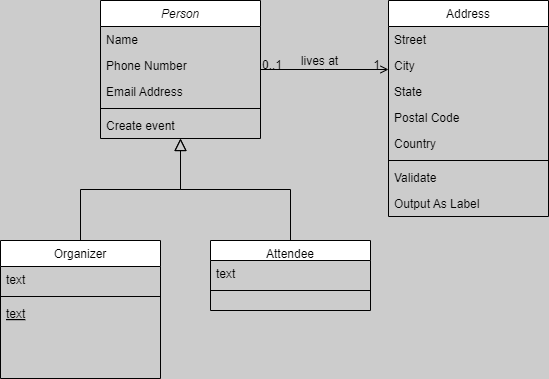

The diagram above was exported from draw.io. Its source (the exported page's mxGraphModel, read from the mxfile embedded in the PNG):
<mxGraphModel dx="794" dy="492" grid="1" gridSize="10" guides="1" tooltips="1" connect="1" arrows="1" fold="1" page="1" pageScale="1" pageWidth="827" pageHeight="1169" background="#CCCCCC" math="0" shadow="0">
  <root>
    <mxCell id="WIyWlLk6GJQsqaUBKTNV-0" />
    <mxCell id="WIyWlLk6GJQsqaUBKTNV-1" parent="WIyWlLk6GJQsqaUBKTNV-0" />
    <mxCell id="zkfFHV4jXpPFQw0GAbJ--0" value="Person" style="swimlane;fontStyle=2;align=center;verticalAlign=top;childLayout=stackLayout;horizontal=1;startSize=26;horizontalStack=0;resizeParent=1;resizeLast=0;collapsible=1;marginBottom=0;rounded=0;shadow=0;strokeWidth=1;" parent="WIyWlLk6GJQsqaUBKTNV-1" vertex="1">
      <mxGeometry x="220" y="120" width="160" height="138" as="geometry">
        <mxRectangle x="230" y="140" width="160" height="26" as="alternateBounds" />
      </mxGeometry>
    </mxCell>
    <mxCell id="zkfFHV4jXpPFQw0GAbJ--1" value="Name" style="text;align=left;verticalAlign=top;spacingLeft=4;spacingRight=4;overflow=hidden;rotatable=0;points=[[0,0.5],[1,0.5]];portConstraint=eastwest;" parent="zkfFHV4jXpPFQw0GAbJ--0" vertex="1">
      <mxGeometry y="26" width="160" height="26" as="geometry" />
    </mxCell>
    <mxCell id="zkfFHV4jXpPFQw0GAbJ--2" value="Phone Number" style="text;align=left;verticalAlign=top;spacingLeft=4;spacingRight=4;overflow=hidden;rotatable=0;points=[[0,0.5],[1,0.5]];portConstraint=eastwest;rounded=0;shadow=0;html=0;" parent="zkfFHV4jXpPFQw0GAbJ--0" vertex="1">
      <mxGeometry y="52" width="160" height="26" as="geometry" />
    </mxCell>
    <mxCell id="zkfFHV4jXpPFQw0GAbJ--3" value="Email Address" style="text;align=left;verticalAlign=top;spacingLeft=4;spacingRight=4;overflow=hidden;rotatable=0;points=[[0,0.5],[1,0.5]];portConstraint=eastwest;rounded=0;shadow=0;html=0;" parent="zkfFHV4jXpPFQw0GAbJ--0" vertex="1">
      <mxGeometry y="78" width="160" height="26" as="geometry" />
    </mxCell>
    <mxCell id="zkfFHV4jXpPFQw0GAbJ--4" value="" style="line;html=1;strokeWidth=1;align=left;verticalAlign=middle;spacingTop=-1;spacingLeft=3;spacingRight=3;rotatable=0;labelPosition=right;points=[];portConstraint=eastwest;" parent="zkfFHV4jXpPFQw0GAbJ--0" vertex="1">
      <mxGeometry y="104" width="160" height="8" as="geometry" />
    </mxCell>
    <mxCell id="zkfFHV4jXpPFQw0GAbJ--5" value="Create event" style="text;align=left;verticalAlign=top;spacingLeft=4;spacingRight=4;overflow=hidden;rotatable=0;points=[[0,0.5],[1,0.5]];portConstraint=eastwest;" parent="zkfFHV4jXpPFQw0GAbJ--0" vertex="1">
      <mxGeometry y="112" width="160" height="26" as="geometry" />
    </mxCell>
    <mxCell id="zkfFHV4jXpPFQw0GAbJ--6" value="Organizer" style="swimlane;fontStyle=0;align=center;verticalAlign=top;childLayout=stackLayout;horizontal=1;startSize=26;horizontalStack=0;resizeParent=1;resizeLast=0;collapsible=1;marginBottom=0;rounded=0;shadow=0;strokeWidth=1;" parent="WIyWlLk6GJQsqaUBKTNV-1" vertex="1">
      <mxGeometry x="120" y="360" width="160" height="138" as="geometry">
        <mxRectangle x="130" y="380" width="160" height="26" as="alternateBounds" />
      </mxGeometry>
    </mxCell>
    <mxCell id="zkfFHV4jXpPFQw0GAbJ--8" value="text" style="text;align=left;verticalAlign=top;spacingLeft=4;spacingRight=4;overflow=hidden;rotatable=0;points=[[0,0.5],[1,0.5]];portConstraint=eastwest;rounded=0;shadow=0;html=0;" parent="zkfFHV4jXpPFQw0GAbJ--6" vertex="1">
      <mxGeometry y="26" width="160" height="26" as="geometry" />
    </mxCell>
    <mxCell id="zkfFHV4jXpPFQw0GAbJ--9" value="" style="line;html=1;strokeWidth=1;align=left;verticalAlign=middle;spacingTop=-1;spacingLeft=3;spacingRight=3;rotatable=0;labelPosition=right;points=[];portConstraint=eastwest;" parent="zkfFHV4jXpPFQw0GAbJ--6" vertex="1">
      <mxGeometry y="52" width="160" height="8" as="geometry" />
    </mxCell>
    <mxCell id="zkfFHV4jXpPFQw0GAbJ--10" value="text" style="text;align=left;verticalAlign=top;spacingLeft=4;spacingRight=4;overflow=hidden;rotatable=0;points=[[0,0.5],[1,0.5]];portConstraint=eastwest;fontStyle=4" parent="zkfFHV4jXpPFQw0GAbJ--6" vertex="1">
      <mxGeometry y="60" width="160" height="26" as="geometry" />
    </mxCell>
    <mxCell id="zkfFHV4jXpPFQw0GAbJ--12" value="" style="endArrow=block;endSize=10;endFill=0;shadow=0;strokeWidth=1;rounded=0;curved=0;edgeStyle=elbowEdgeStyle;elbow=vertical;" parent="WIyWlLk6GJQsqaUBKTNV-1" source="zkfFHV4jXpPFQw0GAbJ--6" target="zkfFHV4jXpPFQw0GAbJ--0" edge="1">
      <mxGeometry width="160" relative="1" as="geometry">
        <mxPoint x="200" y="203" as="sourcePoint" />
        <mxPoint x="200" y="203" as="targetPoint" />
      </mxGeometry>
    </mxCell>
    <mxCell id="zkfFHV4jXpPFQw0GAbJ--13" value="Attendee" style="swimlane;fontStyle=0;align=center;verticalAlign=top;childLayout=stackLayout;horizontal=1;startSize=20;horizontalStack=0;resizeParent=1;resizeLast=0;collapsible=1;marginBottom=0;rounded=0;shadow=0;strokeWidth=1;" parent="WIyWlLk6GJQsqaUBKTNV-1" vertex="1">
      <mxGeometry x="330" y="360" width="160" height="70" as="geometry">
        <mxRectangle x="340" y="380" width="170" height="26" as="alternateBounds" />
      </mxGeometry>
    </mxCell>
    <mxCell id="zkfFHV4jXpPFQw0GAbJ--14" value="text" style="text;align=left;verticalAlign=top;spacingLeft=4;spacingRight=4;overflow=hidden;rotatable=0;points=[[0,0.5],[1,0.5]];portConstraint=eastwest;" parent="zkfFHV4jXpPFQw0GAbJ--13" vertex="1">
      <mxGeometry y="20" width="160" height="26" as="geometry" />
    </mxCell>
    <mxCell id="zkfFHV4jXpPFQw0GAbJ--15" value="" style="line;html=1;strokeWidth=1;align=left;verticalAlign=middle;spacingTop=-1;spacingLeft=3;spacingRight=3;rotatable=0;labelPosition=right;points=[];portConstraint=eastwest;" parent="zkfFHV4jXpPFQw0GAbJ--13" vertex="1">
      <mxGeometry y="46" width="160" height="8" as="geometry" />
    </mxCell>
    <mxCell id="zkfFHV4jXpPFQw0GAbJ--16" value="" style="endArrow=block;endSize=10;endFill=0;shadow=0;strokeWidth=1;rounded=0;curved=0;edgeStyle=elbowEdgeStyle;elbow=vertical;" parent="WIyWlLk6GJQsqaUBKTNV-1" source="zkfFHV4jXpPFQw0GAbJ--13" target="zkfFHV4jXpPFQw0GAbJ--0" edge="1">
      <mxGeometry width="160" relative="1" as="geometry">
        <mxPoint x="210" y="373" as="sourcePoint" />
        <mxPoint x="310" y="271" as="targetPoint" />
      </mxGeometry>
    </mxCell>
    <mxCell id="zkfFHV4jXpPFQw0GAbJ--17" value="Address" style="swimlane;fontStyle=0;align=center;verticalAlign=top;childLayout=stackLayout;horizontal=1;startSize=26;horizontalStack=0;resizeParent=1;resizeLast=0;collapsible=1;marginBottom=0;rounded=0;shadow=0;strokeWidth=1;" parent="WIyWlLk6GJQsqaUBKTNV-1" vertex="1">
      <mxGeometry x="508" y="120" width="160" height="216" as="geometry">
        <mxRectangle x="550" y="140" width="160" height="26" as="alternateBounds" />
      </mxGeometry>
    </mxCell>
    <mxCell id="zkfFHV4jXpPFQw0GAbJ--18" value="Street" style="text;align=left;verticalAlign=top;spacingLeft=4;spacingRight=4;overflow=hidden;rotatable=0;points=[[0,0.5],[1,0.5]];portConstraint=eastwest;" parent="zkfFHV4jXpPFQw0GAbJ--17" vertex="1">
      <mxGeometry y="26" width="160" height="26" as="geometry" />
    </mxCell>
    <mxCell id="zkfFHV4jXpPFQw0GAbJ--19" value="City" style="text;align=left;verticalAlign=top;spacingLeft=4;spacingRight=4;overflow=hidden;rotatable=0;points=[[0,0.5],[1,0.5]];portConstraint=eastwest;rounded=0;shadow=0;html=0;" parent="zkfFHV4jXpPFQw0GAbJ--17" vertex="1">
      <mxGeometry y="52" width="160" height="26" as="geometry" />
    </mxCell>
    <mxCell id="zkfFHV4jXpPFQw0GAbJ--20" value="State" style="text;align=left;verticalAlign=top;spacingLeft=4;spacingRight=4;overflow=hidden;rotatable=0;points=[[0,0.5],[1,0.5]];portConstraint=eastwest;rounded=0;shadow=0;html=0;" parent="zkfFHV4jXpPFQw0GAbJ--17" vertex="1">
      <mxGeometry y="78" width="160" height="26" as="geometry" />
    </mxCell>
    <mxCell id="zkfFHV4jXpPFQw0GAbJ--21" value="Postal Code" style="text;align=left;verticalAlign=top;spacingLeft=4;spacingRight=4;overflow=hidden;rotatable=0;points=[[0,0.5],[1,0.5]];portConstraint=eastwest;rounded=0;shadow=0;html=0;" parent="zkfFHV4jXpPFQw0GAbJ--17" vertex="1">
      <mxGeometry y="104" width="160" height="26" as="geometry" />
    </mxCell>
    <mxCell id="zkfFHV4jXpPFQw0GAbJ--22" value="Country" style="text;align=left;verticalAlign=top;spacingLeft=4;spacingRight=4;overflow=hidden;rotatable=0;points=[[0,0.5],[1,0.5]];portConstraint=eastwest;rounded=0;shadow=0;html=0;" parent="zkfFHV4jXpPFQw0GAbJ--17" vertex="1">
      <mxGeometry y="130" width="160" height="26" as="geometry" />
    </mxCell>
    <mxCell id="zkfFHV4jXpPFQw0GAbJ--23" value="" style="line;html=1;strokeWidth=1;align=left;verticalAlign=middle;spacingTop=-1;spacingLeft=3;spacingRight=3;rotatable=0;labelPosition=right;points=[];portConstraint=eastwest;" parent="zkfFHV4jXpPFQw0GAbJ--17" vertex="1">
      <mxGeometry y="156" width="160" height="8" as="geometry" />
    </mxCell>
    <mxCell id="zkfFHV4jXpPFQw0GAbJ--24" value="Validate" style="text;align=left;verticalAlign=top;spacingLeft=4;spacingRight=4;overflow=hidden;rotatable=0;points=[[0,0.5],[1,0.5]];portConstraint=eastwest;" parent="zkfFHV4jXpPFQw0GAbJ--17" vertex="1">
      <mxGeometry y="164" width="160" height="26" as="geometry" />
    </mxCell>
    <mxCell id="zkfFHV4jXpPFQw0GAbJ--25" value="Output As Label" style="text;align=left;verticalAlign=top;spacingLeft=4;spacingRight=4;overflow=hidden;rotatable=0;points=[[0,0.5],[1,0.5]];portConstraint=eastwest;" parent="zkfFHV4jXpPFQw0GAbJ--17" vertex="1">
      <mxGeometry y="190" width="160" height="26" as="geometry" />
    </mxCell>
    <mxCell id="zkfFHV4jXpPFQw0GAbJ--26" value="" style="endArrow=open;shadow=0;strokeWidth=1;rounded=0;curved=0;endFill=1;edgeStyle=elbowEdgeStyle;elbow=vertical;" parent="WIyWlLk6GJQsqaUBKTNV-1" source="zkfFHV4jXpPFQw0GAbJ--0" target="zkfFHV4jXpPFQw0GAbJ--17" edge="1">
      <mxGeometry x="0.5" y="41" relative="1" as="geometry">
        <mxPoint x="380" y="192" as="sourcePoint" />
        <mxPoint x="540" y="192" as="targetPoint" />
        <mxPoint x="-40" y="32" as="offset" />
      </mxGeometry>
    </mxCell>
    <mxCell id="zkfFHV4jXpPFQw0GAbJ--27" value="0..1" style="resizable=0;align=left;verticalAlign=bottom;labelBackgroundColor=none;fontSize=12;" parent="zkfFHV4jXpPFQw0GAbJ--26" connectable="0" vertex="1">
      <mxGeometry x="-1" relative="1" as="geometry">
        <mxPoint y="4" as="offset" />
      </mxGeometry>
    </mxCell>
    <mxCell id="zkfFHV4jXpPFQw0GAbJ--28" value="1" style="resizable=0;align=right;verticalAlign=bottom;labelBackgroundColor=none;fontSize=12;" parent="zkfFHV4jXpPFQw0GAbJ--26" connectable="0" vertex="1">
      <mxGeometry x="1" relative="1" as="geometry">
        <mxPoint x="-7" y="4" as="offset" />
      </mxGeometry>
    </mxCell>
    <mxCell id="zkfFHV4jXpPFQw0GAbJ--29" value="lives at" style="text;html=1;resizable=0;points=[];;align=center;verticalAlign=middle;labelBackgroundColor=none;rounded=0;shadow=0;strokeWidth=1;fontSize=12;" parent="zkfFHV4jXpPFQw0GAbJ--26" vertex="1" connectable="0">
      <mxGeometry x="0.5" y="49" relative="1" as="geometry">
        <mxPoint x="-38" y="40" as="offset" />
      </mxGeometry>
    </mxCell>
  </root>
</mxGraphModel>